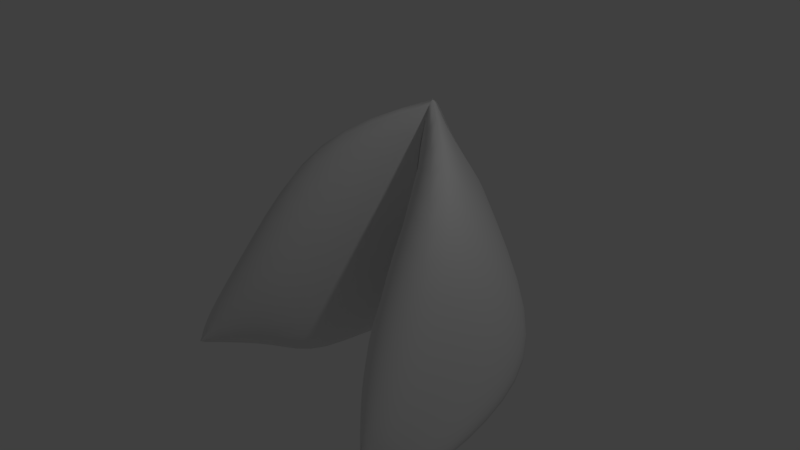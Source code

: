 # Source: biscuit.blend  (saved by Blender 2.78.0; exported with 4.5.12 LTS)
import bpy
from mathutils import Matrix  # noqa: F401  (used for matrix-valued properties, if any)

bpy.ops.wm.read_factory_settings(use_empty=True)
scene = bpy.context.scene
scene.name = 'Scene'

# ---- collections
col_collection_1 = bpy.data.collections.new('Collection 1'); scene.collection.children.link(col_collection_1)

# ---- world
world_world = bpy.data.worlds.new('World'); scene.world = world_world
world_world.color = (0.05088, 0.05088, 0.05088)
world_world.use_sun_shadow = False
world_world.sun_shadow_jitter_overblur = 0.0
world_world.cycles.sampling_method = 'MANUAL'

# ---- cameras
cam_camera = bpy.data.cameras.new('Camera')
cam_camera.clip_end = 100.0
cam_camera.lens = 35.0
cam_camera.sensor_width = 32.0
cam_camera.sensor_height = 18.0
cam_camera.ortho_scale = 7.314
cam_camera.dof.focus_distance = 0.0
cam_camera.dof.aperture_fstop = 128.0

# ---- lights
light_lamp = bpy.data.lights.new('Lamp', 'POINT')
light_lamp.transmission_factor = 0.0
light_lamp.cutoff_distance = 30.0
light_lamp.energy = 100.0
light_lamp.shadow_buffer_clip_start = 1.001
light_lamp.shadow_soft_size = 0.1
light_lamp.shadow_maximum_resolution = 0.006
light_lamp.use_absolute_resolution = True

# ---- meshes
me_plane_002 = bpy.data.meshes.new('Plane.002')
me_plane_002.from_pydata([(-1.644, -3.143, -1.749), (-0.1539, -0.8091, 0.1005), (-2.242, -2.55, -1.979), (-0.01731, 0.7713, -0.1448), (-0.7434, -2.358, -0.6386), (-1.802, 0.01326, -1.294), (-1.894, -2.984, -1.74), (-0.001168, -0.3501, 1.728), (-1.157, -1.375, 1.305), (-2.315, -1.115, -1.587), (-1.178, -2.851, -1.005), (-1.597, -2.164, -0.2801), (-2.137, -1.17, -1.733), (-1.625, -0.04199, -1.44), (-0.02447, 0.7161, -0.2907), (-2.065, -2.605, -2.125), (-1.627, -3.029, -1.807), (-0.1896, -0.4456, -1.984), (-0.5746, -1.785, -2.416), (-1.033, -2.329, -1.926), (-1.941, -1.273, -1.591), (-1.429, -0.1448, -1.298), (-1.868, -2.708, -2.096), (-1.26, -1.528, -2.286), (-0.7544, -0.2654, -1.998), (-1.35, -1.96, -2.189), (-0.007197, -0.7798, 0.1005), (-0.005891, -0.4162, -1.984), (0.02998, -0.2374, 1.18), (-1.519, -0.9844, 0.4538), (-2.068, -2.767, -1.86), (-1.956, -1.639, -0.9338), (-1.854, -2.874, -1.937)], [], [(1, 7, 8, 4), (10, 11, 6, 0), (29, 28, 3, 5), (31, 29, 5, 9), (30, 31, 9, 2), (4, 8, 11, 10), (5, 3, 14, 13), (2, 9, 12, 15), (9, 5, 13, 12), (30, 2, 15, 32), (10, 0, 16, 19), (4, 10, 19, 18), (1, 4, 18, 17), (1, 17, 27, 26), (18, 23, 24, 17), (16, 22, 25, 19), (18, 19, 25, 23), (23, 20, 21, 24), (25, 22, 20), (23, 25, 20), (1, 26, 7), (6, 30, 32, 0), (6, 11, 31, 30), (11, 8, 29, 31), (8, 7, 28, 29)])
me_plane_002.polygons.foreach_set('use_smooth', [True] * 25)
me_plane_002.use_remesh_preserve_volume = False
me_plane_002.use_remesh_preserve_attributes = False
me_plane_002.use_mirror_vertex_groups = False
me_plane_002.update()

# ---- objects
ob_plane = bpy.data.objects.new('Plane', me_plane_002)
ob_lamp = bpy.data.objects.new('Lamp', light_lamp)
ob_camera = bpy.data.objects.new('Camera', cam_camera)

# ---- transforms, parenting, visibility, modifiers, constraints
ob_plane.location = (0.015, 1.442, 0.3945)
ob_plane.lineart.crease_threshold = 0.0
_m = ob_plane.modifiers.new('Subsurf', 'SUBSURF')
_m.uv_smooth = 'PRESERVE_CORNERS'
_m.quality = 2
_m.show_only_control_edges = False
_m = ob_plane.modifiers.new('Mirror', 'MIRROR')
ob_lamp.location = (4.076, 1.005, 5.904)
ob_lamp.rotation_euler = (0.6503, 0.05522, 1.866)
ob_lamp.lock_rotations_4d = False
ob_lamp.empty_display_type = 'ARROWS'
ob_lamp.color = (0.0, 0.0, 0.0, 0.0)
ob_lamp.lineart.crease_threshold = 0.0
ob_camera.location = (7.481, -6.508, 5.344)
ob_camera.rotation_euler = (1.109, 0.0, 0.8149)
ob_camera.lock_rotations_4d = False
ob_camera.empty_display_type = 'ARROWS'
ob_camera.color = (0.0, 0.0, 0.0, 0.0)
ob_camera.display_type = 'WIRE'
ob_camera.lineart.crease_threshold = 0.0

# ---- collection membership
col_collection_1.objects.link(ob_plane)
col_collection_1.objects.link(ob_lamp)
col_collection_1.objects.link(ob_camera)

# ---- scene / render settings (as saved in the file)
scene.camera = ob_camera
scene.frame_start = 1; scene.frame_end = 250; scene.frame_set(1)
scene.render.engine = 'BLENDER_EEVEE_NEXT'
scene.render.resolution_percentage = 50
scene.render.dither_intensity = 0.0
scene.cycles.use_denoising = False
scene.cycles.samples = 128
scene.cycles.sampling_pattern = 'TABULATED_SOBOL'
scene.cycles.light_sampling_threshold = 0.0
scene.cycles.use_adaptive_sampling = False
scene.cycles.use_light_tree = False
scene.cycles.blur_glossy = 0.0
scene.cycles.sample_clamp_indirect = 0.0
scene.view_settings.view_transform = 'Standard'
bpy.context.view_layer.update()

